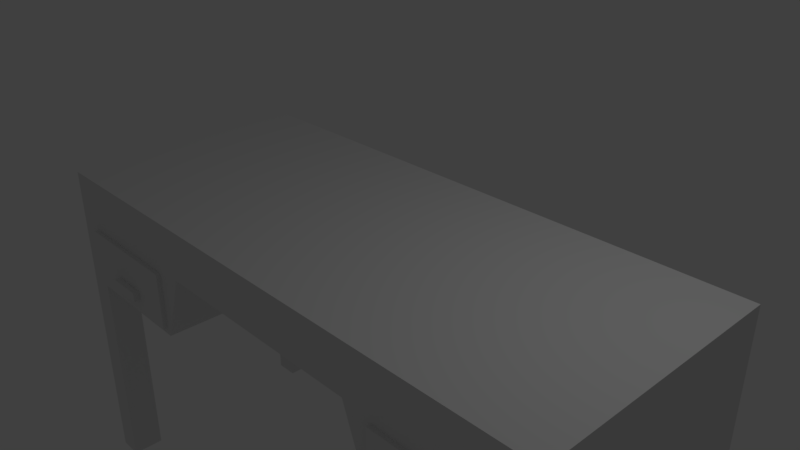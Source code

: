 # Source: Personal_Desk.blend  (saved by Blender 2.78.0; exported with 4.5.12 LTS)
import bpy
from mathutils import Matrix  # noqa: F401  (used for matrix-valued properties, if any)

bpy.ops.wm.read_factory_settings(use_empty=True)
scene = bpy.context.scene
scene.name = 'Scene'

# ---- collections
col_collection_1 = bpy.data.collections.new('Collection 1'); scene.collection.children.link(col_collection_1)

# ---- materials (node trees are filled in below, after node groups)
mat_material = bpy.data.materials.new('Material')
mat_material.alpha_threshold = 0.0
mat_material.use_transparent_shadow = False
mat_material.roughness = 0.5
mat_material.line_color = (0.0, 0.0, 0.0, 1.0)

# ---- material node trees

# ---- world
world_world = bpy.data.worlds.new('World'); scene.world = world_world
world_world.color = (0.05088, 0.05088, 0.05088)
world_world.use_sun_shadow = False
world_world.sun_shadow_jitter_overblur = 0.0
world_world.cycles.sampling_method = 'MANUAL'

# ---- cameras
cam_camera = bpy.data.cameras.new('Camera')
cam_camera.clip_end = 100.0
cam_camera.lens = 35.0
cam_camera.sensor_width = 32.0
cam_camera.sensor_height = 18.0
cam_camera.ortho_scale = 7.314
cam_camera.dof.focus_distance = 0.0
cam_camera.dof.aperture_fstop = 128.0

# ---- lights
light_lamp = bpy.data.lights.new('Lamp', 'POINT')
light_lamp.transmission_factor = 0.0
light_lamp.cutoff_distance = 30.0
light_lamp.energy = 100.0
light_lamp.shadow_buffer_clip_start = 1.001
light_lamp.shadow_soft_size = 0.1
light_lamp.shadow_maximum_resolution = 0.006
light_lamp.use_absolute_resolution = True

# ---- meshes
me_cube = bpy.data.meshes.new('Cube')
me_cube.from_pydata([(-0.7601, -1.079, -2.968), (-0.7601, -1.079, -2.586), (-0.7601, -0.9411, -2.968), (-0.7601, -0.9411, -2.586), (-0.6328, -1.079, -2.968), (-0.6328, -1.079, -2.586), (-0.6328, -0.9411, -2.968), (-0.6328, -0.9411, -2.586), (0.6344, -1.079, -2.968), (0.6344, -1.079, -2.586), (0.6344, -0.9411, -2.968), (0.6344, -0.9411, -2.586), (0.7617, -1.079, -2.968), (0.7617, -1.079, -2.586), (0.7617, -0.9411, -2.968), (0.7617, -0.9411, -2.586), (0.4951, -1.033, -3.569), (0.4951, -1.033, -1.214), (0.4951, 0.1698, -3.569), (0.4951, 0.1698, -1.214), (0.9078, -1.033, -3.569), (0.9078, -1.033, -1.214), (0.9078, 0.1698, -3.569), (0.9078, 0.1698, -1.214), (-0.9052, -1.033, -3.54), (-0.9052, -1.033, -1.185), (-0.9052, 0.1698, -3.54), (-0.9052, 0.1698, -1.185), (-0.4925, -1.033, -3.54), (-0.4925, -1.033, -1.185), (-0.4925, 0.1698, -3.54), (-0.4925, 0.1698, -1.185), (1.0, 1.0, -1.0), (1.0, -1.0, -1.0), (-1.0, -1.0, -1.0), (-1.0, 1.0, -1.0), (1.0, 1.0, 1.0), (1.0, -1.0, 1.0), (-1.0, -1.0, 1.0), (-1.0, 1.0, 1.0), (0.913, 1.0, -1.0), (0.4783, 1.0, -1.0), (0.3913, 1.0, -1.0), (-0.3913, 1.0, -1.0), (-0.4783, 1.0, -1.0), (-0.913, 1.0, -1.0), (0.913, -1.0, -1.0), (0.4783, -1.0, -1.0), (0.3913, -1.0, -1.0), (-0.3913, -1.0, -1.0), (-0.4783, -1.0, -1.0), (-0.913, -1.0, -1.0), (0.913, 1.0, 1.0), (-0.913, 1.0, 1.0), (0.913, -1.0, 1.0), (-0.913, -1.0, 1.0), (1.0, 0.75, -1.0), (1.0, -0.75, -1.0), (-1.0, -0.75, -1.0), (-1.0, 2.98e-07, -1.0), (-1.0, 0.75, -1.0), (0.913, -0.75, -1.0), (0.913, 0.75, -1.0), (0.4783, -0.75, -1.0), (0.4783, -0.5, -1.0), (0.4783, -0.25, -1.0), (0.4783, 0.0, -1.0), (0.4783, 0.25, -1.0), (0.4783, 0.5, -1.0), (0.4783, 0.75, -1.0), (0.3913, -0.75, -1.0), (0.3913, -0.5, -1.0), (0.3913, -0.25, -1.0), (0.3913, 0.0, -1.0), (0.3913, 0.25, -1.0), (0.3913, 0.5, -1.0), (0.3913, 0.75, -1.0), (-0.3913, -0.75, -1.0), (-0.3913, -0.5, -1.0), (-0.3913, -0.25, -1.0), (-0.3913, 0.0, -1.0), (-0.3913, 0.25, -1.0), (-0.3913, 0.5, -1.0), (-0.3913, 0.75, -1.0), (-0.4783, -0.75, -1.0), (-0.4783, -0.5, -1.0), (-0.4783, -0.25, -1.0), (-0.4783, 0.0, -1.0), (-0.4783, 0.25, -1.0), (-0.4783, 0.5, -1.0), (-0.4783, 0.75, -1.0), (-0.913, -0.75, -1.0), (-0.913, 0.75, -1.0), (1.0, -0.75, -12.71), (1.0, -1.0, -12.71), (-0.913, 1.0, -12.71), (-1.0, 1.0, -12.71), (-0.913, -1.0, -12.71), (-1.0, -1.0, -12.71), (-1.0, 0.75, -12.71), (1.0, 1.0, -12.71), (0.913, 1.0, -12.71), (0.913, -1.0, -12.71), (0.913, 0.75, -12.71), (-0.913, 0.75, -12.71), (1.0, 0.75, -12.71), (-1.0, -0.75, -12.71), (0.913, -0.75, -12.71), (-0.913, -0.75, -12.71), (0.913, 1.0, -3.821), (0.4783, 1.0, -3.821), (-0.4783, 1.0, -3.821), (-0.913, 1.0, -3.821), (0.913, -1.0, -3.821), (0.4783, -1.0, -3.821), (-0.4783, -1.0, -3.821), (-0.913, -1.0, -3.821), (0.913, 0.75, -3.821), (0.4783, 0.75, -3.821), (-0.4783, 0.75, -3.821), (-0.913, 0.75, -3.821), (1.0, 0.75, -3.821), (1.0, -0.75, -3.821), (-1.0, -0.75, -3.821), (-1.0, 0.75, -3.821), (0.913, -0.75, -3.821), (0.4783, -0.75, -3.821), (0.4783, -0.5, -3.821), (0.4783, -0.25, -3.821), (0.4783, 0.0, -3.821), (0.4783, 0.25, -3.821), (0.4783, 0.5, -3.821), (-0.4783, -0.75, -3.821), (-0.4783, -0.5, -3.821), (-0.4783, -0.25, -3.821), (-0.4783, 0.0, -3.821), (-0.4783, 0.25, -3.821), (-0.4783, 0.5, -3.821), (-0.913, -0.75, -3.821)], [], [(0, 1, 3, 2), (2, 3, 7, 6), (6, 7, 5, 4), (4, 5, 1, 0), (2, 6, 4, 0), (7, 3, 1, 5), (8, 9, 11, 10), (10, 11, 15, 14), (14, 15, 13, 12), (12, 13, 9, 8), (10, 14, 12, 8), (15, 11, 9, 13), (16, 17, 19, 18), (18, 19, 23, 22), (22, 23, 21, 20), (20, 21, 17, 16), (18, 22, 20, 16), (23, 19, 17, 21), (24, 25, 27, 26), (26, 27, 31, 30), (30, 31, 29, 28), (28, 29, 25, 24), (26, 30, 28, 24), (31, 27, 25, 29), (51, 34, 98, 97), (51, 55, 38, 34), (53, 45, 35, 39), (36, 32, 40, 52), (33, 37, 54, 46), (63, 47, 48, 70), (76, 75, 74, 73, 72, 71, 70, 48, 49, 77, 78, 79, 80, 81, 82, 83, 43, 42), (77, 49, 50, 84), (49, 115, 50), (115, 49, 43, 111), (41, 42, 110), (114, 48, 47), (114, 110, 42, 48), (91, 58, 123, 138), (51, 91, 138, 116), (68, 69, 118, 131), (67, 68, 131, 130), (90, 89, 137, 119), (43, 83, 90, 44), (83, 82, 89, 90), (82, 81, 88, 89), (81, 80, 87, 88), (80, 79, 86, 87), (79, 78, 85, 86), (78, 77, 84, 85), (41, 69, 76, 42), (69, 68, 75, 76), (68, 67, 74, 75), (67, 66, 73, 74), (66, 65, 72, 73), (65, 64, 71, 72), (64, 63, 70, 71), (66, 67, 130, 129), (62, 56, 121, 117), (89, 88, 136, 137), (65, 66, 129, 128), (60, 92, 120, 124), (88, 87, 135, 136), (64, 65, 128, 127), (40, 109, 110, 41), (69, 41, 110, 118), (59, 60, 124, 123, 58), (87, 86, 134, 135), (63, 64, 127, 126), (86, 85, 133, 134), (47, 63, 126, 114), (85, 84, 132, 133), (84, 50, 115, 132), (46, 47, 114, 113), (56, 57, 122, 121), (40, 62, 117, 109), (45, 92, 104, 95), (44, 111, 112, 45), (92, 45, 112, 120), (61, 46, 113, 125), (34, 38, 39, 35, 96, 99, 60, 58, 106, 98), (52, 40, 45, 53), (46, 54, 55, 51), (39, 38, 37, 36), (92, 60, 99, 104), (50, 51, 116, 115), (44, 90, 119, 111), (57, 61, 125, 122), (108, 97, 98, 106), (93, 94, 102, 107), (100, 105, 103, 101), (95, 104, 99, 96), (62, 40, 101, 103), (61, 57, 93, 107), (33, 46, 102, 94), (40, 32, 100, 101), (56, 62, 103, 105), (91, 51, 97, 108), (46, 61, 107, 102), (58, 91, 108, 106), (35, 45, 95, 96), (121, 122, 125, 113, 114, 126, 127, 128, 129, 130, 131, 118, 110, 109, 117), (119, 137, 136, 135, 134, 133, 132, 115, 116, 138, 123, 124, 120, 112, 111), (111, 43, 44), (56, 105, 100, 32, 36, 37, 33, 94, 93, 57)])
me_cube.materials.append(mat_material)
me_cube.use_remesh_preserve_volume = False
me_cube.use_remesh_preserve_attributes = False
me_cube.use_mirror_vertex_groups = False
me_cube.update()

# ---- objects
ob_cube = bpy.data.objects.new('Cube', me_cube)
ob_lamp = bpy.data.objects.new('Lamp', light_lamp)
ob_camera = bpy.data.objects.new('Camera', cam_camera)

# ---- transforms, parenting, visibility, modifiers, constraints
ob_cube.location = (0.0, 0.0, 0.0)
ob_cube.scale = (4.274, 1.87, 0.3655)
ob_cube.lock_rotations_4d = False
ob_cube.empty_display_type = 'ARROWS'
ob_cube.lineart.crease_threshold = 0.0
ob_lamp.location = (4.076, 1.005, 5.904)
ob_lamp.rotation_euler = (0.6503, 0.05522, 1.866)
ob_lamp.lock_rotations_4d = False
ob_lamp.empty_display_type = 'ARROWS'
ob_lamp.color = (0.0, 0.0, 0.0, 0.0)
ob_lamp.hide_viewport = True
ob_lamp.lineart.crease_threshold = 0.0
ob_camera.location = (7.481, -6.508, 5.344)
ob_camera.rotation_euler = (1.109, 0.0, 0.8149)
ob_camera.lock_rotations_4d = False
ob_camera.empty_display_type = 'ARROWS'
ob_camera.color = (0.0, 0.0, 0.0, 0.0)
ob_camera.hide_viewport = True
ob_camera.display_type = 'WIRE'
ob_camera.lineart.crease_threshold = 0.0

# ---- collection membership
col_collection_1.objects.link(ob_cube)
col_collection_1.objects.link(ob_lamp)
col_collection_1.objects.link(ob_camera)

# ---- scene / render settings (as saved in the file)
scene.camera = ob_camera
scene.frame_start = 1; scene.frame_end = 250; scene.frame_set(1)
scene.render.engine = 'BLENDER_EEVEE_NEXT'
scene.render.resolution_percentage = 50
scene.render.dither_intensity = 0.0
scene.cycles.use_denoising = False
scene.cycles.samples = 128
scene.cycles.sampling_pattern = 'TABULATED_SOBOL'
scene.cycles.light_sampling_threshold = 0.0
scene.cycles.use_adaptive_sampling = False
scene.cycles.use_light_tree = False
scene.cycles.blur_glossy = 0.0
scene.cycles.sample_clamp_indirect = 0.0
scene.view_settings.view_transform = 'Standard'
bpy.context.view_layer.update()
